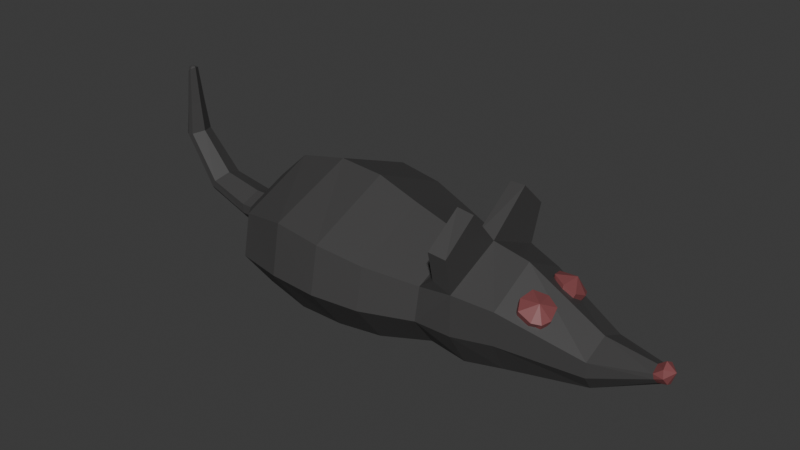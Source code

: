 # Source: Rat.blend  (saved by Blender 4.5.90; exported with 4.5.12 LTS)
import bpy
from mathutils import Matrix  # noqa: F401  (used for matrix-valued properties, if any)

bpy.ops.wm.read_factory_settings(use_empty=True)
scene = bpy.context.scene
scene.name = 'Scene'

# ---- collections
col_collection = bpy.data.collections.new('Collection'); scene.collection.children.link(col_collection)

# ---- materials (node trees are filled in below, after node groups)
mat_material = bpy.data.materials.new('Material')
mat_material.alpha_threshold = 0.0
mat_material.roughness = 0.5
mat_material.line_color = (0.0, 0.0, 0.0, 1.0)
mat_material_001 = bpy.data.materials.new('Material.001')
mat_material_001.alpha_threshold = 0.0
mat_material_001.roughness = 0.5
mat_material_001.line_color = (0.0, 0.0, 0.0, 1.0)

# ---- material node trees
mat_material.use_nodes = True; mat_material.node_tree.nodes.clear()
_N = mat_material.node_tree.nodes; _L = mat_material.node_tree.links
n0 = _N.new('ShaderNodeOutputMaterial'); n0.name = 'Material Output'; n0.location = (200, 100)
n1 = _N.new('ShaderNodeBsdfPrincipled'); n1.name = 'Principled BSDF'; n1.location = (-200, 100)
n1.inputs[0].default_value = (0.05778, 0.05634, 0.05634, 1.0)
n1.inputs[3].default_value = 1.45
_L.new(n1.outputs[0], n0.inputs[0])
n0.is_active_output = True
mat_material_001.use_nodes = True; mat_material_001.node_tree.nodes.clear()
_N = mat_material_001.node_tree.nodes; _L = mat_material_001.node_tree.links
n0 = _N.new('ShaderNodeOutputMaterial'); n0.name = 'Material Output'; n0.location = (200, 100)
n1 = _N.new('ShaderNodeBsdfPrincipled'); n1.name = 'Principled BSDF'; n1.location = (-200, 100)
n1.inputs[0].default_value = (0.214, 0.06297, 0.06575, 1.0)
n1.inputs[3].default_value = 1.45
_L.new(n1.outputs[0], n0.inputs[0])
n0.is_active_output = True

# ---- world
world_world = bpy.data.worlds.new('World'); scene.world = world_world
world_world.use_nodes = True; world_world.node_tree.nodes.clear()
_N = world_world.node_tree.nodes; _L = world_world.node_tree.links
n0 = _N.new('ShaderNodeOutputWorld'); n0.name = 'World Output'; n0.location = (200, 100)
n1 = _N.new('ShaderNodeBackground'); n1.name = 'Background'; n1.location = (-200, 100)
n1.inputs[0].default_value = (0.05088, 0.05088, 0.05088, 1.0)
_L.new(n1.outputs[0], n0.inputs[0])
n0.is_active_output = True
world_world.color = (0.05088, 0.05088, 0.05088)
world_world.sun_shadow_jitter_overblur = 0.0

# ---- meshes
me_cube = bpy.data.meshes.new('Cube')
me_cube.from_pydata([(1.0, 0.5873, 0.7939), (1.0, 0.3656, -0.7939), (1.0, -0.5873, 0.7939), (1.0, -0.3656, -0.7939), (1.0, 0.5873, -1.49e-08), (1.0, -0.5873, -1.49e-08), (1.0, -1.977e-10, 1.437), (1.0, -1.977e-10, -0.8902), (1.447, 0.3283, 0.1236), (1.447, 0.2044, -0.6084), (1.447, -0.3283, 0.1236), (1.447, -0.2044, -0.6084), (1.447, 0.3283, -0.2424), (1.447, -0.3283, -0.2424), (1.447, 5.863e-09, 0.42), (1.447, 5.863e-09, -0.7047), (1.739, 0.1172, 0.1738), (1.754, 0.07296, -0.05149), (1.739, -0.1172, 0.1738), (1.754, -0.07296, -0.05149), (1.746, 0.1172, 0.06117), (1.746, -0.1172, 0.06117), (1.732, 8.62e-09, 0.265), (1.761, 8.62e-09, -0.1441), (0.7839, 0.714, 0.9651), (0.7839, 0.4445, -0.9033), (0.7839, -0.714, 0.9651), (0.7839, -0.4445, -0.9033), (0.7839, 0.714, -0.01928), (0.7839, -0.714, -0.01928), (0.7839, -2.764e-09, 1.618), (0.7839, -2.764e-09, -1.1), (0.5873, 0.7025, 0.8554), (0.5873, 0.4826, -0.695), (0.5873, -0.7025, 0.8554), (0.5873, -0.4826, -0.695), (0.5873, 0.7752, 0.0802), (0.5873, -0.7752, 0.0802), (0.5873, 3.821e-11, 1.483), (0.5873, 3.821e-11, -0.79), (0.2927, 0.9009, 1.056), (0.2927, 0.619, -0.9328), (0.2927, -0.9009, 1.056), (0.2927, -0.619, -0.9328), (0.2927, 0.9941, 0.06139), (0.2927, -0.9941, 0.06139), (0.2927, 3.851e-09, 1.86), (0.2927, 3.851e-09, -1.055), (0.03861, 1.023, 1.304), (0.03861, 0.7026, -0.9531), (0.03861, -1.023, 1.304), (0.03861, -0.7026, -0.9531), (0.03861, 1.129, 0.1754), (0.03861, -1.129, 0.1754), (0.03861, 5.445e-09, 2.218), (0.03861, 5.445e-09, -1.091), (-0.2284, 1.036, 1.479), (-0.2284, 0.7121, -0.9333), (-0.2284, -1.036, 1.479), (-0.2284, -0.7121, -0.9333), (-0.2284, 1.144, 0.2726), (-0.2284, -1.144, 0.2726), (-0.2284, 5.721e-09, 2.307), (-0.2284, 5.721e-09, -1.081), (-0.5195, 0.9109, 1.234), (-0.5195, 0.6258, -0.7765), (-0.5195, -0.9109, 1.234), (-0.5195, -0.6258, -0.7765), (-0.5195, 1.005, 0.2287), (-0.5195, -1.005, 0.2287), (-0.5195, 3.398e-09, 2.048), (-0.5195, 3.398e-09, -0.8997), (-0.7144, 0.5165, 0.8359), (-0.7144, 0.3548, -0.3038), (-0.7144, -0.5165, 0.8359), (-0.7144, -0.3548, -0.3038), (-0.7144, 0.5699, 0.2661), (-0.7144, -0.5699, 0.2661), (-0.7144, -9.862e-10, 1.297), (-0.7144, -9.862e-10, -0.3736), (-0.7827, 0.2426, 0.4182), (-0.7827, 0.151, -0.06701), (-0.7827, -0.2426, 0.4182), (-0.7827, -0.151, -0.06701), (-0.7827, 0.2426, 0.1756), (-0.7827, -0.2426, 0.1756), (-0.7827, -5.614e-10, 0.6146), (-0.7827, -5.614e-10, -0.09674), (-0.9328, 0.2426, 0.4182), (-0.9328, 0.151, -0.06701), (-0.9328, -0.2426, 0.4182), (-0.9328, -0.151, -0.06701), (-0.9328, 0.2426, 0.1756), (-0.9328, -0.2426, 0.1756), (-0.9328, -5.614e-10, 0.6146), (-0.9328, -5.614e-10, -0.09674), (-1.197, 0.1963, 0.6834), (-1.251, 0.1222, 0.3615), (-1.197, -0.1963, 0.6834), (-1.251, -0.1222, 0.3615), (-1.224, 0.1963, 0.5224), (-1.224, -0.1963, 0.5224), (-1.175, -4.811e-10, 0.8137), (-1.254, -4.811e-10, 0.3417), (-1.399, 0.1468, 1.707), (-1.475, 0.09141, 1.622), (-1.399, -0.1468, 1.707), (-1.475, -0.09141, 1.622), (-1.437, 0.1468, 1.664), (-1.437, -0.1468, 1.664), (-1.368, 8.738e-11, 1.741), (-1.48, 8.738e-11, 1.617), (-1.409, 0.1046, 2.439), (-1.463, 0.06514, 2.354), (-1.409, -0.1046, 2.439), (-1.463, -0.06514, 2.354), (-1.436, 0.1046, 2.397), (-1.436, -0.1046, 2.397), (-1.387, -4.758e-10, 2.473), (-1.467, -4.758e-10, 2.349), (-1.419, 0.0594, 3.343), (-1.45, 0.03698, 3.259), (-1.419, -0.0594, 3.343), (-1.45, -0.03698, 3.259), (-1.435, 0.0594, 3.301), (-1.435, -0.0594, 3.301), (-1.407, -3.215e-10, 3.377), (-1.452, -3.215e-10, 3.253), (-1.422, 0.02669, 3.386), (-1.447, 0.01662, 3.379), (-1.422, -0.02669, 3.386), (-1.447, -0.01662, 3.379), (-1.435, 0.02669, 3.382), (-1.435, -0.02669, 3.382), (-1.412, 7.196e-11, 3.389), (-1.448, 7.196e-11, 3.378), (-1.429, 0.009935, 3.404), (-1.439, 0.006186, 3.396), (-1.429, -0.009935, 3.404), (-1.439, -0.006186, 3.396), (-1.434, 0.009935, 3.4), (-1.434, -0.009935, 3.4), (-1.426, -1.105e-10, 3.407), (-1.439, -1.105e-10, 3.396), (0.7839, 0.8608, 1.848), (0.7839, 0.5264, 2.501), (0.6856, -1.363e-09, 1.668), (0.6856, 0.7446, 1.184), (0.6967, 0.8608, 1.848), (0.6967, 0.5264, 2.501), (0.6856, -0.7446, 1.184), (0.7839, -0.8049, 1.843), (0.7839, -0.3629, 2.496), (0.6856, -0.3659, 2.554), (0.6856, -0.8282, 1.913)], [], [(3, 7, 15, 11), (5, 3, 11, 13), (2, 5, 13, 10), (1, 4, 12, 9), (7, 1, 9, 15), (6, 2, 10, 14), (0, 6, 14, 8), (4, 0, 8, 12), (13, 11, 19, 21), (8, 14, 22, 16), (12, 8, 16, 20), (14, 10, 18, 22), (9, 12, 20, 17), (11, 15, 23, 19), (10, 13, 21, 18), (15, 9, 17, 23), (3, 5, 29, 27), (4, 1, 25, 28), (6, 0, 24, 30), (0, 4, 28, 24), (7, 3, 27, 31), (5, 2, 26, 29), (1, 7, 31, 25), (2, 6, 30, 26), (32, 38, 146, 147), (31, 27, 35, 39), (25, 33, 36, 28), (29, 26, 150, 34, 37), (34, 150, 146, 38), (28, 36, 32, 147, 24), (27, 29, 37, 35), (25, 31, 39, 33), (35, 37, 45, 43), (38, 32, 40, 46), (32, 36, 44, 40), (34, 38, 46, 42), (36, 33, 41, 44), (39, 35, 43, 47), (37, 34, 42, 45), (33, 39, 47, 41), (45, 42, 50, 53), (41, 47, 55, 49), (43, 45, 53, 51), (46, 40, 48, 54), (40, 44, 52, 48), (42, 46, 54, 50), (44, 41, 49, 52), (47, 43, 51, 55), (54, 48, 56, 62), (48, 52, 60, 56), (50, 54, 62, 58), (52, 49, 57, 60), (55, 51, 59, 63), (53, 50, 58, 61), (49, 55, 63, 57), (51, 53, 61, 59), (61, 58, 66, 69), (57, 63, 71, 65), (59, 61, 69, 67), (62, 56, 64, 70), (56, 60, 68, 64), (58, 62, 70, 66), (60, 57, 65, 68), (63, 59, 67, 71), (68, 65, 73, 76), (71, 67, 75, 79), (69, 66, 74, 77), (65, 71, 79, 73), (67, 69, 77, 75), (70, 64, 72, 78), (64, 68, 76, 72), (66, 70, 78, 74), (78, 72, 80, 86), (72, 76, 84, 80), (74, 78, 86, 82), (76, 73, 81, 84), (79, 75, 83, 87), (77, 74, 82, 85), (73, 79, 87, 81), (75, 77, 85, 83), (84, 81, 89, 92), (87, 83, 91, 95), (85, 82, 90, 93), (81, 87, 95, 89), (83, 85, 93, 91), (86, 80, 88, 94), (80, 84, 92, 88), (82, 86, 94, 90), (94, 88, 96, 102), (88, 92, 100, 96), (90, 94, 102, 98), (92, 89, 97, 100), (95, 91, 99, 103), (93, 90, 98, 101), (89, 95, 103, 97), (91, 93, 101, 99), (96, 100, 108, 104), (98, 102, 110, 106), (100, 97, 105, 108), (103, 99, 107, 111), (101, 98, 106, 109), (97, 103, 111, 105), (99, 101, 109, 107), (102, 96, 104, 110), (111, 107, 115, 119), (109, 106, 114, 117), (105, 111, 119, 113), (107, 109, 117, 115), (110, 104, 112, 118), (104, 108, 116, 112), (106, 110, 118, 114), (108, 105, 113, 116), (118, 112, 120, 126), (112, 116, 124, 120), (114, 118, 126, 122), (116, 113, 121, 124), (119, 115, 123, 127), (117, 114, 122, 125), (113, 119, 127, 121), (115, 117, 125, 123), (127, 123, 131, 135), (125, 122, 130, 133), (121, 127, 135, 129), (123, 125, 133, 131), (126, 120, 128, 134), (120, 124, 132, 128), (122, 126, 134, 130), (124, 121, 129, 132), (131, 133, 141, 139), (129, 135, 143, 137), (133, 130, 138, 141), (135, 131, 139, 143), (132, 129, 137, 140), (130, 134, 142, 138), (128, 132, 140, 136), (134, 128, 136, 142), (139, 141, 138, 142, 136, 140, 137, 143), (24, 144, 145, 30), (144, 148, 149, 145), (144, 24, 147, 148), (148, 147, 146, 149), (145, 149, 146, 30), (26, 30, 152, 151), (146, 150, 154, 153), (150, 26, 151, 154), (151, 152, 153, 154), (146, 153, 152, 30), (17, 20, 16, 22, 18, 21, 19, 23)])
_uv = me_cube.uv_layers.new(name='UVMap')
_uv.uv.foreach_set('vector', [0.375, 0.75, 0.375, 0.625, 0.375, 0.625, 0.375, 0.75, 0.5, 0.75, 0.375, 0.75, 0.375, 0.75, 0.5, 0.75, 0.625, 0.75, 0.5, 0.75, 0.5, 0.75, 0.625, 0.75, 0.375, 0.5, 0.5, 0.5, 0.5, 0.5, 0.375, 0.5, 0.375, 0.625, 0.375, 0.5, 0.375, 0.5, 0.375, 0.625, 0.625, 0.625, 0.625, 0.75, 0.625, 0.75, 0.625, 0.625, 0.625, 0.5, 0.625, 0.625, 0.625, 0.625, 0.625, 0.5, 0.5, 0.5, 0.625, 0.5, 0.625, 0.5, 0.5, 0.5, 0.5, 0.75, 0.375, 0.75, 0.375, 0.75, 0.5, 0.75, 0.625, 0.5, 0.625, 0.625, 0.625, 0.625, 0.625, 0.5, 0.5, 0.5, 0.625, 0.5, 0.625, 0.5, 0.5, 0.5, 0.625, 0.625, 0.625, 0.75, 0.625, 0.75, 0.625, 0.625, 0.375, 0.5, 0.5, 0.5, 0.5, 0.5, 0.375, 0.5, 0.375, 0.75, 0.375, 0.625, 0.375, 0.625, 0.375, 0.75, 0.625, 0.75, 0.5, 0.75, 0.5, 0.75, 0.625, 0.75, 0.375, 0.625, 0.375, 0.5, 0.375, 0.5, 0.375, 0.625, 0.375, 0.75, 0.5, 0.75, 0.5, 0.75, 0.375, 0.75, 0.5, 0.5, 0.375, 0.5, 0.375, 0.5, 0.5, 0.5, 0.625, 0.625, 0.625, 0.5, 0.625, 0.5, 0.625, 0.625, 0.625, 0.5, 0.5, 0.5, 0.5, 0.5, 0.625, 0.5, 0.375, 0.625, 0.375, 0.75, 0.375, 0.75, 0.375, 0.625, 0.5, 0.75, 0.625, 0.75, 0.625, 0.75, 0.5, 0.75, 0.375, 0.5, 0.375, 0.625, 0.375, 0.625, 0.375, 0.5, 0.625, 0.75, 0.625, 0.625, 0.625, 0.625, 0.625, 0.75, 0.625, 0.5, 0.625, 0.625, 0.625, 0.625, 0.625, 0.5, 0.375, 0.625, 0.375, 0.75, 0.375, 0.75, 0.375, 0.625, 0.375, 0.5, 0.375, 0.5, 0.5, 0.5, 0.5, 0.5, 0.5, 0.75, 0.625, 0.75, 0.625, 0.75, 0.625, 0.75, 0.5, 0.75, 0.625, 0.75, 0.625, 0.75, 0.625, 0.625, 0.625, 0.625, 0.5, 0.5, 0.5, 0.5, 0.625, 0.5, 0.625, 0.5, 0.625, 0.5, 0.375, 0.75, 0.5, 0.75, 0.5, 0.75, 0.375, 0.75, 0.375, 0.5, 0.375, 0.625, 0.375, 0.625, 0.375, 0.5, 0.375, 0.75, 0.5, 0.75, 0.5, 0.75, 0.375, 0.75, 0.625, 0.625, 0.625, 0.5, 0.625, 0.5, 0.625, 0.625, 0.625, 0.5, 0.5, 0.5, 0.5, 0.5, 0.625, 0.5, 0.625, 0.75, 0.625, 0.625, 0.625, 0.625, 0.625, 0.75, 0.5, 0.5, 0.375, 0.5, 0.375, 0.5, 0.5, 0.5, 0.375, 0.625, 0.375, 0.75, 0.375, 0.75, 0.375, 0.625, 0.5, 0.75, 0.625, 0.75, 0.625, 0.75, 0.5, 0.75, 0.375, 0.5, 0.375, 0.625, 0.375, 0.625, 0.375, 0.5, 0.5, 0.75, 0.625, 0.75, 0.625, 0.75, 0.5, 0.75, 0.375, 0.5, 0.375, 0.625, 0.375, 0.625, 0.375, 0.5, 0.375, 0.75, 0.5, 0.75, 0.5, 0.75, 0.375, 0.75, 0.625, 0.625, 0.625, 0.5, 0.625, 0.5, 0.625, 0.625, 0.625, 0.5, 0.5, 0.5, 0.5, 0.5, 0.625, 0.5, 0.625, 0.75, 0.625, 0.625, 0.625, 0.625, 0.625, 0.75, 0.5, 0.5, 0.375, 0.5, 0.375, 0.5, 0.5, 0.5, 0.375, 0.625, 0.375, 0.75, 0.375, 0.75, 0.375, 0.625, 0.625, 0.625, 0.625, 0.5, 0.625, 0.5, 0.625, 0.625, 0.625, 0.5, 0.5, 0.5, 0.5, 0.5, 0.625, 0.5, 0.625, 0.75, 0.625, 0.625, 0.625, 0.625, 0.625, 0.75, 0.5, 0.5, 0.375, 0.5, 0.375, 0.5, 0.5, 0.5, 0.375, 0.625, 0.375, 0.75, 0.375, 0.75, 0.375, 0.625, 0.5, 0.75, 0.625, 0.75, 0.625, 0.75, 0.5, 0.75, 0.375, 0.5, 0.375, 0.625, 0.375, 0.625, 0.375, 0.5, 0.375, 0.75, 0.5, 0.75, 0.5, 0.75, 0.375, 0.75, 0.5, 0.75, 0.625, 0.75, 0.625, 0.75, 0.5, 0.75, 0.375, 0.5, 0.375, 0.625, 0.375, 0.625, 0.375, 0.5, 0.375, 0.75, 0.5, 0.75, 0.5, 0.75, 0.375, 0.75, 0.625, 0.625, 0.625, 0.5, 0.625, 0.5, 0.625, 0.625, 0.625, 0.5, 0.5, 0.5, 0.5, 0.5, 0.625, 0.5, 0.625, 0.75, 0.625, 0.625, 0.625, 0.625, 0.625, 0.75, 0.5, 0.5, 0.375, 0.5, 0.375, 0.5, 0.5, 0.5, 0.375, 0.625, 0.375, 0.75, 0.375, 0.75, 0.375, 0.625, 0.5, 0.5, 0.375, 0.5, 0.375, 0.5, 0.5, 0.5, 0.375, 0.625, 0.375, 0.75, 0.375, 0.75, 0.375, 0.625, 0.5, 0.75, 0.625, 0.75, 0.625, 0.75, 0.5, 0.75, 0.375, 0.5, 0.375, 0.625, 0.375, 0.625, 0.375, 0.5, 0.375, 0.75, 0.5, 0.75, 0.5, 0.75, 0.375, 0.75, 0.625, 0.625, 0.625, 0.5, 0.625, 0.5, 0.625, 0.625, 0.625, 0.5, 0.5, 0.5, 0.5, 0.5, 0.625, 0.5, 0.625, 0.75, 0.625, 0.625, 0.625, 0.625, 0.625, 0.75, 0.625, 0.625, 0.625, 0.5, 0.625, 0.5, 0.625, 0.625, 0.625, 0.5, 0.5, 0.5, 0.5, 0.5, 0.625, 0.5, 0.625, 0.75, 0.625, 0.625, 0.625, 0.625, 0.625, 0.75, 0.5, 0.5, 0.375, 0.5, 0.375, 0.5, 0.5, 0.5, 0.375, 0.625, 0.375, 0.75, 0.375, 0.75, 0.375, 0.625, 0.5, 0.75, 0.625, 0.75, 0.625, 0.75, 0.5, 0.75, 0.375, 0.5, 0.375, 0.625, 0.375, 0.625, 0.375, 0.5, 0.375, 0.75, 0.5, 0.75, 0.5, 0.75, 0.375, 0.75, 0.5, 0.5, 0.375, 0.5, 0.375, 0.5, 0.5, 0.5, 0.375, 0.625, 0.375, 0.75, 0.375, 0.75, 0.375, 0.625, 0.5, 0.75, 0.625, 0.75, 0.625, 0.75, 0.5, 0.75, 0.375, 0.5, 0.375, 0.625, 0.375, 0.625, 0.375, 0.5, 0.375, 0.75, 0.5, 0.75, 0.5, 0.75, 0.375, 0.75, 0.625, 0.625, 0.625, 0.5, 0.625, 0.5, 0.625, 0.625, 0.625, 0.5, 0.5, 0.5, 0.5, 0.5, 0.625, 0.5, 0.625, 0.75, 0.625, 0.625, 0.625, 0.625, 0.625, 0.75, 0.625, 0.625, 0.625, 0.5, 0.625, 0.5, 0.625, 0.625, 0.625, 0.5, 0.5, 0.5, 0.5, 0.5, 0.625, 0.5, 0.625, 0.75, 0.625, 0.625, 0.625, 0.625, 0.625, 0.75, 0.5, 0.5, 0.375, 0.5, 0.375, 0.5, 0.5, 0.5, 0.375, 0.625, 0.375, 0.75, 0.375, 0.75, 0.375, 0.625, 0.5, 0.75, 0.625, 0.75, 0.625, 0.75, 0.5, 0.75, 0.375, 0.5, 0.375, 0.625, 0.375, 0.625, 0.375, 0.5, 0.375, 0.75, 0.5, 0.75, 0.5, 0.75, 0.375, 0.75, 0.625, 0.5, 0.5, 0.5, 0.5, 0.5, 0.625, 0.5, 0.625, 0.75, 0.625, 0.625, 0.625, 0.625, 0.625, 0.75, 0.5, 0.5, 0.375, 0.5, 0.375, 0.5, 0.5, 0.5, 0.375, 0.625, 0.375, 0.75, 0.375, 0.75, 0.375, 0.625, 0.5, 0.75, 0.625, 0.75, 0.625, 0.75, 0.5, 0.75, 0.375, 0.5, 0.375, 0.625, 0.375, 0.625, 0.375, 0.5, 0.375, 0.75, 0.5, 0.75, 0.5, 0.75, 0.375, 0.75, 0.625, 0.625, 0.625, 0.5, 0.625, 0.5, 0.625, 0.625, 0.375, 0.625, 0.375, 0.75, 0.375, 0.75, 0.375, 0.625, 0.5, 0.75, 0.625, 0.75, 0.625, 0.75, 0.5, 0.75, 0.375, 0.5, 0.375, 0.625, 0.375, 0.625, 0.375, 0.5, 0.375, 0.75, 0.5, 0.75, 0.5, 0.75, 0.375, 0.75, 0.625, 0.625, 0.625, 0.5, 0.625, 0.5, 0.625, 0.625, 0.625, 0.5, 0.5, 0.5, 0.5, 0.5, 0.625, 0.5, 0.625, 0.75, 0.625, 0.625, 0.625, 0.625, 0.625, 0.75, 0.5, 0.5, 0.375, 0.5, 0.375, 0.5, 0.5, 0.5, 0.625, 0.625, 0.625, 0.5, 0.625, 0.5, 0.625, 0.625, 0.625, 0.5, 0.5, 0.5, 0.5, 0.5, 0.625, 0.5, 0.625, 0.75, 0.625, 0.625, 0.625, 0.625, 0.625, 0.75, 0.5, 0.5, 0.375, 0.5, 0.375, 0.5, 0.5, 0.5, 0.375, 0.625, 0.375, 0.75, 0.375, 0.75, 0.375, 0.625, 0.5, 0.75, 0.625, 0.75, 0.625, 0.75, 0.5, 0.75, 0.375, 0.5, 0.375, 0.625, 0.375, 0.625, 0.375, 0.5, 0.375, 0.75, 0.5, 0.75, 0.5, 0.75, 0.375, 0.75, 0.375, 0.625, 0.375, 0.75, 0.375, 0.75, 0.375, 0.625, 0.5, 0.75, 0.625, 0.75, 0.625, 0.75, 0.5, 0.75, 0.375, 0.5, 0.375, 0.625, 0.375, 0.625, 0.375, 0.5, 0.375, 0.75, 0.5, 0.75, 0.5, 0.75, 0.375, 0.75, 0.625, 0.625, 0.625, 0.5, 0.625, 0.5, 0.625, 0.625, 0.625, 0.5, 0.5, 0.5, 0.5, 0.5, 0.625, 0.5, 0.625, 0.75, 0.625, 0.625, 0.625, 0.625, 0.625, 0.75, 0.5, 0.5, 0.375, 0.5, 0.375, 0.5, 0.5, 0.5, 0.375, 0.75, 0.5, 0.75, 0.5, 0.75, 0.375, 0.75, 0.375, 0.5, 0.375, 0.625, 0.375, 0.625, 0.375, 0.5, 0.5, 0.75, 0.625, 0.75, 0.625, 0.75, 0.5, 0.75, 0.375, 0.625, 0.375, 0.75, 0.375, 0.75, 0.375, 0.625, 0.5, 0.5, 0.375, 0.5, 0.375, 0.5, 0.5, 0.5, 0.625, 0.75, 0.625, 0.625, 0.625, 0.625, 0.625, 0.75, 0.625, 0.5, 0.5, 0.5, 0.5, 0.5, 0.625, 0.5, 0.625, 0.625, 0.625, 0.5, 0.625, 0.5, 0.625, 0.625, 0.375, 0.75, 0.5, 0.75, 0.625, 0.75, 0.625, 0.625, 0.625, 0.5, 0.5, 0.5, 0.375, 0.5, 0.375, 0.625, 0.625, 0.5, 0.625, 0.5, 0.625, 0.625, 0.625, 0.625, 0.625, 0.5, 0.625, 0.5, 0.625, 0.625, 0.625, 0.625, 0.625, 0.5, 0.625, 0.5, 0.625, 0.5, 0.625, 0.5, 0.625, 0.5, 0.625, 0.5, 0.625, 0.625, 0.625, 0.625, 0.625, 0.625, 0.625, 0.625, 0.625, 0.625, 0.625, 0.625, 0.625, 0.75, 0.625, 0.625, 0.625, 0.625, 0.625, 0.75, 0.625, 0.625, 0.625, 0.75, 0.625, 0.75, 0.625, 0.625, 0.625, 0.75, 0.625, 0.75, 0.625, 0.75, 0.625, 0.75, 0.625, 0.75, 0.625, 0.625, 0.625, 0.625, 0.625, 0.75, 0.625, 0.625, 0.625, 0.625, 0.625, 0.625, 0.625, 0.625, 0.375, 0.5, 0.5, 0.5, 0.625, 0.5, 0.625, 0.625, 0.625, 0.75, 0.5, 0.75, 0.375, 0.75, 0.375, 0.625])
me_cube.materials.append(mat_material)
me_cube.use_mirror_vertex_groups = False
me_cube.update()
me_cube_001 = bpy.data.meshes.new('Cube.001')
me_cube_001.from_pydata([(-0.03648, 0.1169, 0.04084), (-0.02097, 0.07266, -0.1845), (-0.03648, -0.1175, 0.04084), (-0.02097, -0.07327, -0.1845), (-0.02872, 0.1169, -0.07182), (-0.02872, -0.1175, -0.07182), (-0.04276, -0.0003015, 0.1321), (-0.01459, -0.0003015, -0.277), (0.007883, 0.08713, 0.1768), (0.03062, 0.0615, -0.1534), (0.007883, -0.08773, 0.1768), (0.03062, -0.06211, -0.1534), (0.01925, 0.1194, 0.01172), (0.01925, -0.12, 0.01172), (0.001115, -0.0003015, 0.2751), (0.03352, -0.0003015, -0.1956), (0.05584, -0.0003015, 0.1003)], [], [(1, 4, 12, 9), (3, 7, 15, 11), (2, 5, 13, 10), (7, 1, 9, 15), (5, 3, 11, 13), (0, 6, 14, 8), (4, 0, 8, 12), (6, 2, 10, 14), (10, 16, 14), (14, 16, 8), (12, 8, 16), (9, 12, 16), (15, 9, 16), (15, 16, 11), (11, 16, 13), (13, 16, 10), (1, 7, 3, 5, 2, 6, 0, 4)])
_uv = me_cube_001.uv_layers.new(name='UVMap')
_uv.uv.foreach_set('vector', [0.375, 0.5, 0.5, 0.5, 0.5, 0.5, 0.375, 0.5, 0.375, 0.75, 0.375, 0.625, 0.375, 0.625, 0.375, 0.75, 0.625, 0.75, 0.5, 0.75, 0.5, 0.75, 0.625, 0.75, 0.375, 0.625, 0.375, 0.5, 0.375, 0.5, 0.375, 0.625, 0.5, 0.75, 0.375, 0.75, 0.375, 0.75, 0.5, 0.75, 0.625, 0.5, 0.625, 0.625, 0.625, 0.625, 0.625, 0.5, 0.5, 0.5, 0.625, 0.5, 0.625, 0.5, 0.5, 0.5, 0.625, 0.625, 0.625, 0.75, 0.625, 0.75, 0.625, 0.625, 0.625, 0.75, 0.0, 0.0, 0.625, 0.625, 0.625, 0.625, 0.0, 0.0, 0.625, 0.5, 0.5, 0.5, 0.625, 0.5, 0.0, 0.0, 0.375, 0.5, 0.5, 0.5, 0.0, 0.0, 0.375, 0.625, 0.375, 0.5, 0.0, 0.0, 0.375, 0.625, 0.0, 0.0, 0.375, 0.75, 0.375, 0.75, 0.0, 0.0, 0.5, 0.75, 0.5, 0.75, 0.0, 0.0, 0.625, 0.75, 0.375, 0.5, 0.375, 0.625, 0.375, 0.75, 0.5, 0.75, 0.625, 0.75, 0.625, 0.625, 0.625, 0.5, 0.5, 0.5])
me_cube_001.materials.append(mat_material_001)
me_cube_001.use_mirror_vertex_groups = False
me_cube_001.update()
me_cube_002 = bpy.data.meshes.new('Cube.002')
me_cube_002.from_pydata([(-0.03648, 0.1169, 0.04084), (-0.02097, 0.07266, -0.1845), (-0.03648, -0.1175, 0.04084), (-0.02097, -0.07327, -0.1845), (-0.02872, 0.1169, -0.07182), (-0.02872, -0.1175, -0.07182), (-0.04276, -0.0003015, 0.1321), (-0.01459, -0.0003015, -0.277), (0.007883, 0.08713, 0.1768), (0.03062, 0.0615, -0.1534), (0.007883, -0.08773, 0.1768), (0.03062, -0.06211, -0.1534), (0.01925, 0.1194, 0.01172), (0.01925, -0.12, 0.01172), (0.001115, -0.0003015, 0.2751), (0.03352, -0.0003015, -0.1956), (0.04655, -0.0003015, 0.05781), (-0.05593, 0.1814, 0.1145), (-0.08511, 0.2853, 0.05842), (-0.1397, 0.2247, 0.4317), (-0.1373, 0.3123, 0.2559), (-0.06262, 0.2293, 0.05653), (-0.1464, 0.2726, 0.3737), (-0.0924, 0.1643, 0.32), (-0.1167, 0.3382, 0.1095), (-0.02872, 0.2085, 0.3154), (-0.05748, 0.3536, 0.1802), (-0.09122, 0.2408, 0.5521), (-0.1017, 0.3764, 0.3475), (-0.02698, 0.2727, 0.1868), (-0.1126, 0.317, 0.5108), (-0.05414, 0.1829, 0.4843), (-0.08208, 0.3829, 0.2421), (-0.05015, 0.3203, 0.424)], [], [(1, 4, 12, 9), (3, 7, 15, 11), (2, 5, 13, 10), (7, 1, 9, 15), (5, 3, 11, 13), (0, 6, 14, 8), (4, 0, 8, 12), (6, 2, 10, 14), (10, 16, 14), (14, 16, 8), (12, 8, 16), (9, 12, 16), (15, 9, 16), (15, 16, 11), (11, 16, 13), (13, 16, 10), (18, 26, 29, 21), (20, 28, 32, 24), (19, 27, 30, 22), (24, 32, 26, 18), (22, 30, 28, 20), (17, 25, 31, 23), (21, 29, 25, 17), (23, 31, 27, 19), (27, 31, 33), (31, 25, 33), (29, 33, 25), (26, 33, 29), (32, 33, 26), (32, 28, 33), (28, 30, 33), (30, 27, 33)])
_uv = me_cube_002.uv_layers.new(name='UVMap')
_uv.uv.foreach_set('vector', [0.375, 0.5, 0.5, 0.5, 0.5, 0.5, 0.375, 0.5, 0.375, 0.75, 0.375, 0.625, 0.375, 0.625, 0.375, 0.75, 0.625, 0.75, 0.5, 0.75, 0.5, 0.75, 0.625, 0.75, 0.375, 0.625, 0.375, 0.5, 0.375, 0.5, 0.375, 0.625, 0.5, 0.75, 0.375, 0.75, 0.375, 0.75, 0.5, 0.75, 0.625, 0.5, 0.625, 0.625, 0.625, 0.625, 0.625, 0.5, 0.5, 0.5, 0.625, 0.5, 0.625, 0.5, 0.5, 0.5, 0.625, 0.625, 0.625, 0.75, 0.625, 0.75, 0.625, 0.625, 0.625, 0.75, 0.0, 0.0, 0.625, 0.625, 0.625, 0.625, 0.0, 0.0, 0.625, 0.5, 0.5, 0.5, 0.625, 0.5, 0.0, 0.0, 0.375, 0.5, 0.5, 0.5, 0.0, 0.0, 0.375, 0.625, 0.375, 0.5, 0.0, 0.0, 0.375, 0.625, 0.0, 0.0, 0.375, 0.75, 0.375, 0.75, 0.0, 0.0, 0.5, 0.75, 0.5, 0.75, 0.0, 0.0, 0.625, 0.75, 0.375, 0.5, 0.375, 0.5, 0.5, 0.5, 0.5, 0.5, 0.375, 0.75, 0.375, 0.75, 0.375, 0.625, 0.375, 0.625, 0.625, 0.75, 0.625, 0.75, 0.5, 0.75, 0.5, 0.75, 0.375, 0.625, 0.375, 0.625, 0.375, 0.5, 0.375, 0.5, 0.5, 0.75, 0.5, 0.75, 0.375, 0.75, 0.375, 0.75, 0.625, 0.5, 0.625, 0.5, 0.625, 0.625, 0.625, 0.625, 0.5, 0.5, 0.5, 0.5, 0.625, 0.5, 0.625, 0.5, 0.625, 0.625, 0.625, 0.625, 0.625, 0.75, 0.625, 0.75, 0.625, 0.75, 0.625, 0.625, 0.0, 0.0, 0.625, 0.625, 0.625, 0.5, 0.0, 0.0, 0.5, 0.5, 0.0, 0.0, 0.625, 0.5, 0.375, 0.5, 0.0, 0.0, 0.5, 0.5, 0.375, 0.625, 0.0, 0.0, 0.375, 0.5, 0.375, 0.625, 0.375, 0.75, 0.0, 0.0, 0.375, 0.75, 0.5, 0.75, 0.0, 0.0, 0.5, 0.75, 0.625, 0.75, 0.0, 0.0])
me_cube_002.materials.append(mat_material_001)
me_cube_002.use_mirror_vertex_groups = False
me_cube_002.update()

# ---- objects
ob_main_body = bpy.data.objects.new('Main Body', me_cube)
ob_nose = bpy.data.objects.new('Nose', me_cube_001)
ob_eyes = bpy.data.objects.new('Eyes', me_cube_002)

# ---- transforms, parenting, visibility, modifiers, constraints
ob_main_body.location = (0.0, 0.0, 0.0)
ob_main_body.scale = (1.0, 0.4918, 0.2404)
ob_main_body.lock_rotations_4d = False
ob_main_body.empty_display_type = 'ARROWS'
ob_main_body.lineart.crease_threshold = 0.0
ob_nose.location = (1.773, 0.0001483, 0.03196)
ob_nose.scale = (1.0, 0.4918, 0.2404)
ob_nose.lock_rotations_4d = False
ob_nose.empty_display_type = 'ARROWS'
ob_nose.lineart.crease_threshold = 0.0
ob_eyes.location = (1.146, -0.1442, 0.1842)
ob_eyes.rotation_euler = (0.0, -0.7384, -0.6924)
ob_eyes.scale = (1.671, 0.8219, 0.4017)
ob_eyes.lock_rotations_4d = False
ob_eyes.empty_display_type = 'ARROWS'
ob_eyes.lineart.crease_threshold = 0.0

# ---- collection membership
col_collection.objects.link(ob_main_body)
col_collection.objects.link(ob_nose)
col_collection.objects.link(ob_eyes)

# ---- scene / render settings (as saved in the file)
scene.frame_start = 1; scene.frame_end = 250; scene.frame_set(1)
scene.render.engine = 'BLENDER_EEVEE_NEXT'
bpy.context.view_layer.update()

# ---- added for rendering (the .blend has no active camera and no usable light): camera, sun
cam_auto = bpy.data.cameras.new('AutoCamera')
cam_auto.lens = 50.0
cam_auto.sensor_width = 36.0
cam_auto.clip_end = 1000.0
ob_auto_camera = bpy.data.objects.new('AutoCamera', cam_auto)
scene.collection.objects.link(ob_auto_camera)
ob_auto_camera.location = (3.56001, -4.06243, 2.98549)
ob_auto_camera.rotation_euler = (1.09748, -7.21219e-08, 0.694738)
scene.camera = ob_auto_camera
light_auto_sun = bpy.data.lights.new('AutoSun', 'SUN')
light_auto_sun.energy = 3.0
light_auto_sun.angle = 0.0523599
ob_auto_sun = bpy.data.objects.new('AutoSun', light_auto_sun)
scene.collection.objects.link(ob_auto_sun)
ob_auto_sun.rotation_euler = (0.872665, 0.174533, 0.523599)
bpy.context.view_layer.update()
